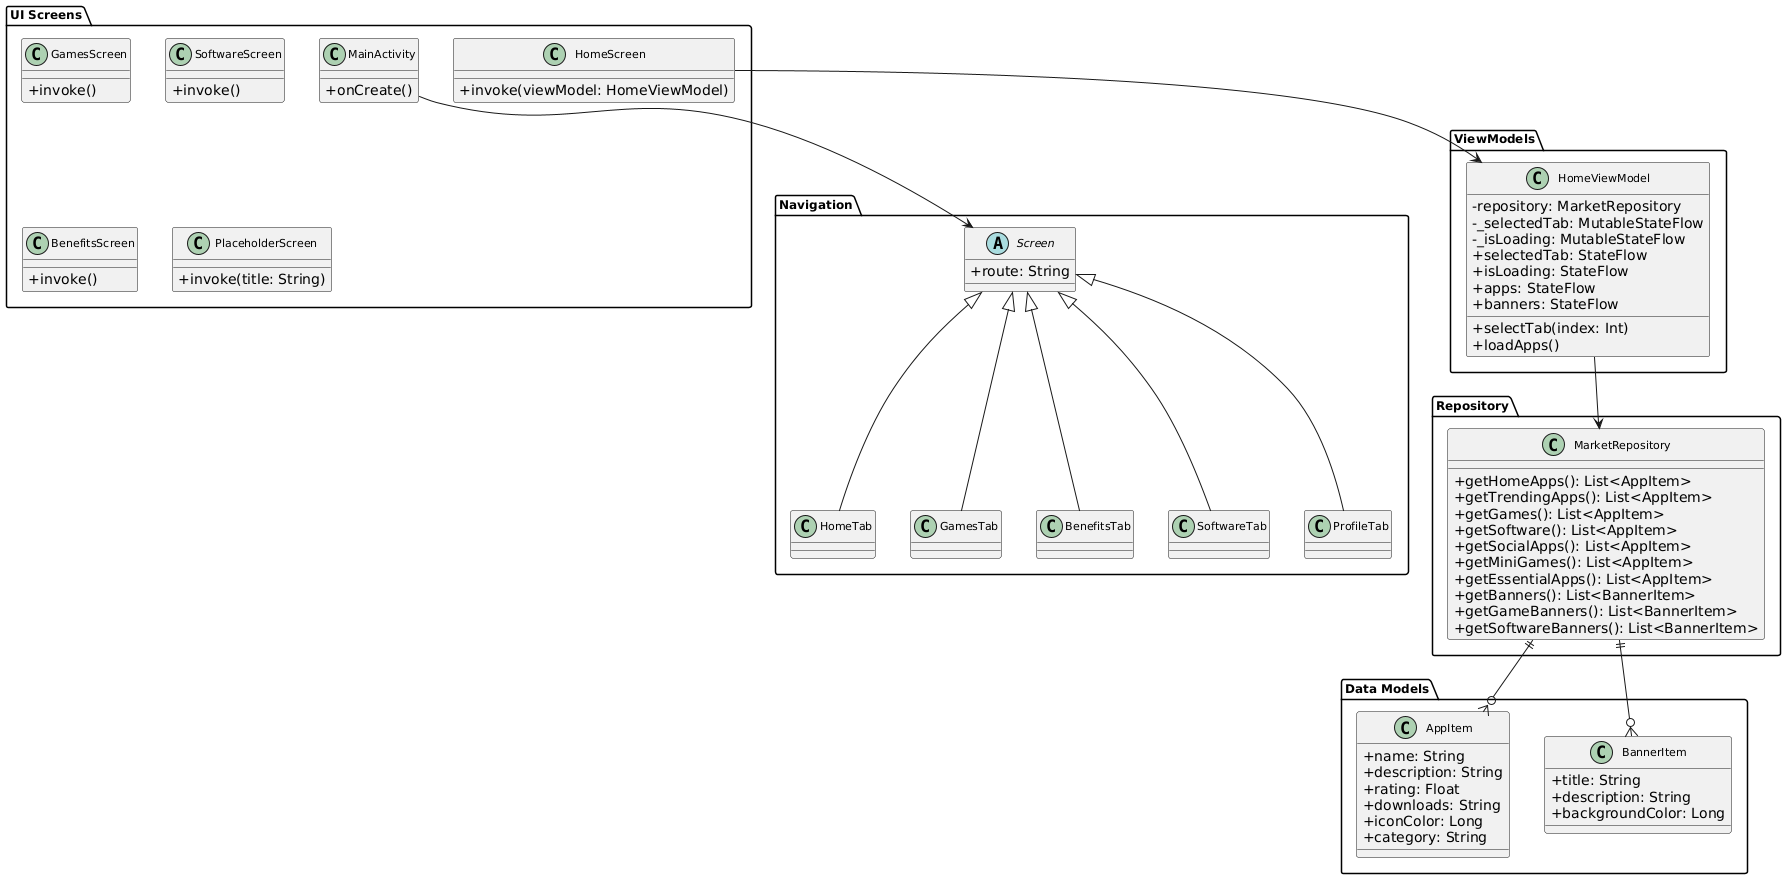

The diagram above was rendered by PlantUML. Its source (embedded in the PNG):
@startuml
!define RECTANGLE class

skinparam classAttributeIconSize 0
skinparam classFontSize 11
skinparam packageFontSize 12
skinparam backgroundColor white

package "Data Models" {
    class AppItem {
        +name: String
        +description: String
        +rating: Float
        +downloads: String
        +iconColor: Long
        +category: String
    }
    
    class BannerItem {
        +title: String
        +description: String
        +backgroundColor: Long
    }
}

package "Repository" {
    class MarketRepository {
        +getHomeApps(): List<AppItem>
        +getTrendingApps(): List<AppItem>
        +getGames(): List<AppItem>
        +getSoftware(): List<AppItem>
        +getSocialApps(): List<AppItem>
        +getMiniGames(): List<AppItem>
        +getEssentialApps(): List<AppItem>
        +getBanners(): List<BannerItem>
        +getGameBanners(): List<BannerItem>
        +getSoftwareBanners(): List<BannerItem>
    }
}

package "ViewModels" {
    class HomeViewModel {
        -repository: MarketRepository
        -_selectedTab: MutableStateFlow
        -_isLoading: MutableStateFlow
        +selectedTab: StateFlow
        +isLoading: StateFlow
        +apps: StateFlow
        +banners: StateFlow
        +selectTab(index: Int)
        +loadApps()
    }
}

package "UI Screens" {
    class HomeScreen {
        +invoke(viewModel: HomeViewModel)
    }
    
    class GamesScreen {
        +invoke()
    }
    
    class SoftwareScreen {
        +invoke()
    }
    
    class BenefitsScreen {
        +invoke()
    }
    
    class PlaceholderScreen {
        +invoke(title: String)
    }
    
    class MainActivity {
        +onCreate()
    }
}

package "Navigation" {
    abstract class Screen {
        +route: String
    }
    
    class HomeTab extends Screen
    class GamesTab extends Screen
    class BenefitsTab extends Screen
    class SoftwareTab extends Screen
    class ProfileTab extends Screen
}

MarketRepository ||--o{ AppItem
MarketRepository ||--o{ BannerItem
HomeViewModel --> MarketRepository
HomeScreen --> HomeViewModel
MainActivity --> Screen
@enduml